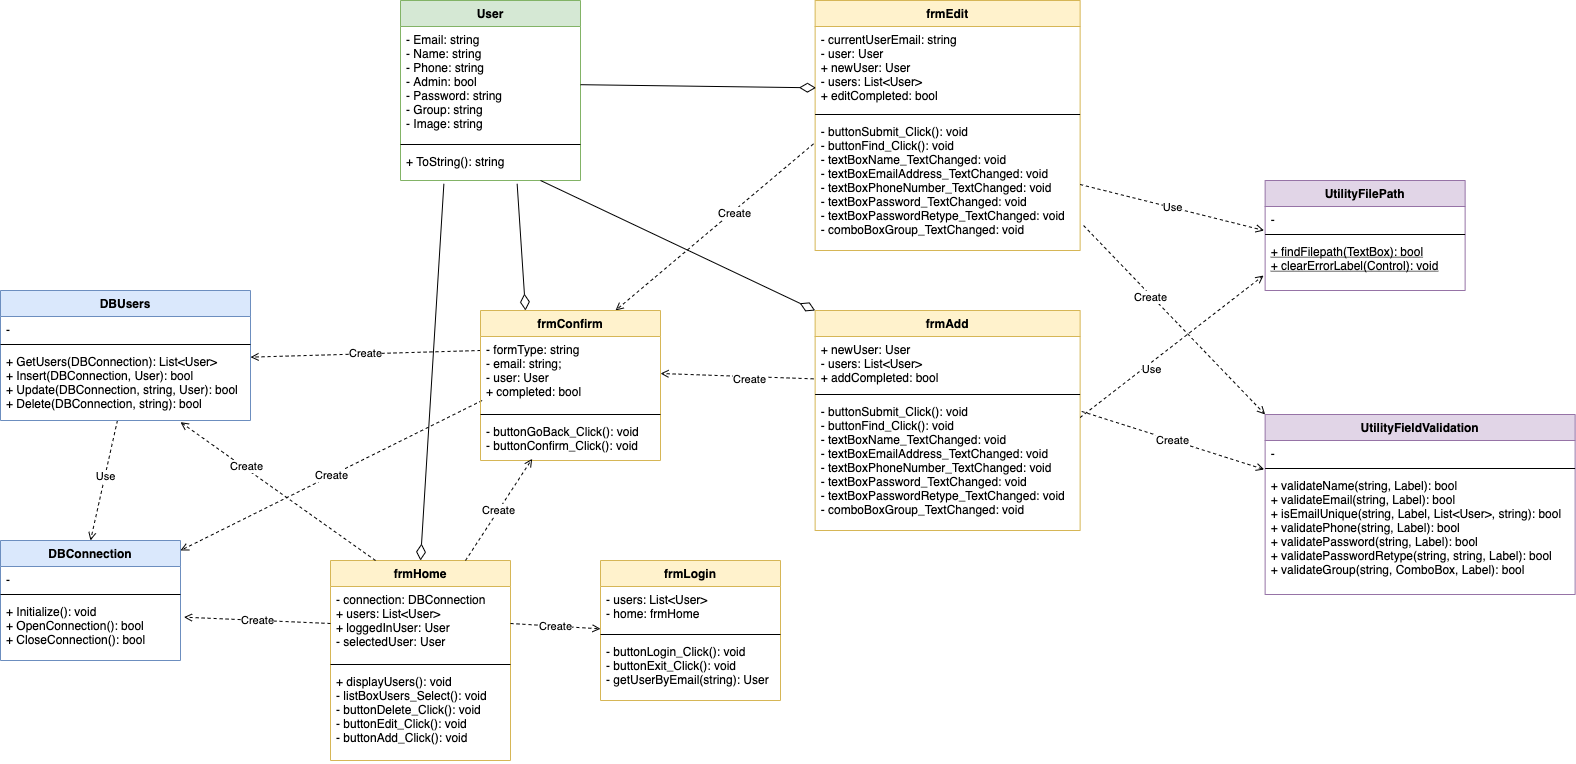

The diagram above was exported from draw.io. Its source (the exported page's mxGraphModel, read from the mxfile embedded in the PNG):
<mxGraphModel dx="2185" dy="2145" grid="1" gridSize="10" guides="1" tooltips="1" connect="1" arrows="1" fold="1" page="1" pageScale="1" pageWidth="850" pageHeight="1100" math="0" shadow="0">
  <root>
    <mxCell id="0" />
    <mxCell id="1" parent="0" />
    <mxCell id="2" value="frmHome" style="swimlane;fontStyle=1;align=center;verticalAlign=top;childLayout=stackLayout;horizontal=1;startSize=26;horizontalStack=0;resizeParent=1;resizeParentMax=0;resizeLast=0;collapsible=1;marginBottom=0;rounded=0;fillColor=#fff2cc;strokeColor=#d6b656;" parent="1" vertex="1">
      <mxGeometry x="30" y="80" width="180" height="200" as="geometry" />
    </mxCell>
    <mxCell id="3" value="- connection: DBConnection&#10;+ users: List&lt;User&gt;&#10;+ loggedInUser: User&#10;- selectedUser: User&#10;" style="text;strokeColor=none;fillColor=none;align=left;verticalAlign=top;spacingLeft=4;spacingRight=4;overflow=hidden;rotatable=0;points=[[0,0.5],[1,0.5]];portConstraint=eastwest;spacingTop=0;" parent="2" vertex="1">
      <mxGeometry y="26" width="180" height="74" as="geometry" />
    </mxCell>
    <mxCell id="4" value="" style="line;strokeWidth=1;fillColor=none;align=left;verticalAlign=middle;spacingTop=-1;spacingLeft=3;spacingRight=3;rotatable=0;labelPosition=right;points=[];portConstraint=eastwest;" parent="2" vertex="1">
      <mxGeometry y="100" width="180" height="8" as="geometry" />
    </mxCell>
    <mxCell id="5" value="+ displayUsers(): void&#10;- listBoxUsers_Select(): void&#10;- buttonDelete_Click(): void&#10;- buttonEdit_Click(): void&#10;- buttonAdd_Click(): void" style="text;strokeColor=none;fillColor=none;align=left;verticalAlign=top;spacingLeft=4;spacingRight=4;overflow=hidden;rotatable=0;points=[[0,0.5],[1,0.5]];portConstraint=eastwest;spacingTop=0;" parent="2" vertex="1">
      <mxGeometry y="108" width="180" height="92" as="geometry" />
    </mxCell>
    <mxCell id="10" value="frmLogin" style="swimlane;fontStyle=1;align=center;verticalAlign=top;childLayout=stackLayout;horizontal=1;startSize=26;horizontalStack=0;resizeParent=1;resizeParentMax=0;resizeLast=0;collapsible=1;marginBottom=0;fillColor=#fff2cc;strokeColor=#d6b656;" vertex="1" parent="1">
      <mxGeometry x="300" y="80" width="180" height="140" as="geometry" />
    </mxCell>
    <mxCell id="11" value="- users: List&lt;User&gt;&#10;- home: frmHome" style="text;strokeColor=none;fillColor=none;align=left;verticalAlign=top;spacingLeft=4;spacingRight=4;overflow=hidden;rotatable=0;points=[[0,0.5],[1,0.5]];portConstraint=eastwest;" vertex="1" parent="10">
      <mxGeometry y="26" width="180" height="44" as="geometry" />
    </mxCell>
    <mxCell id="12" value="" style="line;strokeWidth=1;fillColor=none;align=left;verticalAlign=middle;spacingTop=-1;spacingLeft=3;spacingRight=3;rotatable=0;labelPosition=right;points=[];portConstraint=eastwest;" vertex="1" parent="10">
      <mxGeometry y="70" width="180" height="8" as="geometry" />
    </mxCell>
    <mxCell id="13" value="- buttonLogin_Click(): void&#10;- buttonExit_Click(): void&#10;- getUserByEmail(string): User" style="text;strokeColor=none;fillColor=none;align=left;verticalAlign=top;spacingLeft=4;spacingRight=4;overflow=hidden;rotatable=0;points=[[0,0.5],[1,0.5]];portConstraint=eastwest;" vertex="1" parent="10">
      <mxGeometry y="78" width="180" height="62" as="geometry" />
    </mxCell>
    <mxCell id="6" value="DBConnection" style="swimlane;fontStyle=1;align=center;verticalAlign=top;childLayout=stackLayout;horizontal=1;startSize=26;horizontalStack=0;resizeParent=1;resizeParentMax=0;resizeLast=0;collapsible=1;marginBottom=0;fillColor=#dae8fc;strokeColor=#6c8ebf;" vertex="1" parent="1">
      <mxGeometry x="-300" y="60" width="180" height="120" as="geometry" />
    </mxCell>
    <mxCell id="7" value="- " style="text;strokeColor=none;fillColor=none;align=left;verticalAlign=top;spacingLeft=4;spacingRight=4;overflow=hidden;rotatable=0;points=[[0,0.5],[1,0.5]];portConstraint=eastwest;" vertex="1" parent="6">
      <mxGeometry y="26" width="180" height="24" as="geometry" />
    </mxCell>
    <mxCell id="8" value="" style="line;strokeWidth=1;fillColor=none;align=left;verticalAlign=middle;spacingTop=-1;spacingLeft=3;spacingRight=3;rotatable=0;labelPosition=right;points=[];portConstraint=eastwest;" vertex="1" parent="6">
      <mxGeometry y="50" width="180" height="8" as="geometry" />
    </mxCell>
    <mxCell id="9" value="+ Initialize(): void&#10;+ OpenConnection(): bool&#10;+ CloseConnection(): bool" style="text;strokeColor=none;fillColor=none;align=left;verticalAlign=top;spacingLeft=4;spacingRight=4;overflow=hidden;rotatable=0;points=[[0,0.5],[1,0.5]];portConstraint=eastwest;" vertex="1" parent="6">
      <mxGeometry y="58" width="180" height="62" as="geometry" />
    </mxCell>
    <mxCell id="18" style="rounded=0;orthogonalLoop=1;jettySize=auto;html=1;entryX=0.5;entryY=0;entryDx=0;entryDy=0;endArrow=open;endFill=0;dashed=1;" edge="1" parent="1" source="17" target="6">
      <mxGeometry relative="1" as="geometry">
        <mxPoint x="494" y="320" as="sourcePoint" />
      </mxGeometry>
    </mxCell>
    <mxCell id="19" value="Use" style="edgeLabel;html=1;align=center;verticalAlign=middle;resizable=0;points=[];" vertex="1" connectable="0" parent="18">
      <mxGeometry x="-0.0701" relative="1" as="geometry">
        <mxPoint as="offset" />
      </mxGeometry>
    </mxCell>
    <mxCell id="14" value="DBUsers" style="swimlane;fontStyle=1;align=center;verticalAlign=top;childLayout=stackLayout;horizontal=1;startSize=26;horizontalStack=0;resizeParent=1;resizeParentMax=0;resizeLast=0;collapsible=1;marginBottom=0;fillColor=#dae8fc;strokeColor=#6c8ebf;" vertex="1" parent="1">
      <mxGeometry x="-300" y="-190" width="250" height="130" as="geometry" />
    </mxCell>
    <mxCell id="15" value="- " style="text;strokeColor=none;fillColor=none;align=left;verticalAlign=top;spacingLeft=4;spacingRight=4;overflow=hidden;rotatable=0;points=[[0,0.5],[1,0.5]];portConstraint=eastwest;" vertex="1" parent="14">
      <mxGeometry y="26" width="250" height="24" as="geometry" />
    </mxCell>
    <mxCell id="16" value="" style="line;strokeWidth=1;fillColor=none;align=left;verticalAlign=middle;spacingTop=-1;spacingLeft=3;spacingRight=3;rotatable=0;labelPosition=right;points=[];portConstraint=eastwest;" vertex="1" parent="14">
      <mxGeometry y="50" width="250" height="8" as="geometry" />
    </mxCell>
    <mxCell id="17" value="+ GetUsers(DBConnection): List&lt;User&gt;&#10;+ Insert(DBConnection, User): bool&#10;+ Update(DBConnection, string, User): bool&#10;+ Delete(DBConnection, string): bool" style="text;strokeColor=none;fillColor=none;align=left;verticalAlign=top;spacingLeft=4;spacingRight=4;overflow=hidden;rotatable=0;points=[[0,0.5],[1,0.5]];portConstraint=eastwest;" vertex="1" parent="14">
      <mxGeometry y="58" width="250" height="72" as="geometry" />
    </mxCell>
    <mxCell id="20" value="Create" style="edgeStyle=none;rounded=0;orthogonalLoop=1;jettySize=auto;html=1;endArrow=open;endFill=0;dashed=1;exitX=1;exitY=0.5;exitDx=0;exitDy=0;entryX=0;entryY=0.962;entryDx=0;entryDy=0;entryPerimeter=0;" edge="1" parent="1" source="3" target="11">
      <mxGeometry relative="1" as="geometry" />
    </mxCell>
    <mxCell id="21" value="Create" style="edgeStyle=none;rounded=0;orthogonalLoop=1;jettySize=auto;html=1;endArrow=open;endFill=0;exitX=0;exitY=0.5;exitDx=0;exitDy=0;dashed=1;entryX=1.019;entryY=0.301;entryDx=0;entryDy=0;entryPerimeter=0;" edge="1" parent="1" source="3" target="9">
      <mxGeometry relative="1" as="geometry">
        <mxPoint x="410" y="144" as="targetPoint" />
      </mxGeometry>
    </mxCell>
    <mxCell id="22" value="Create" style="edgeStyle=none;rounded=0;orthogonalLoop=1;jettySize=auto;html=1;endArrow=open;endFill=0;exitX=0.25;exitY=0;exitDx=0;exitDy=0;entryX=0.72;entryY=1.023;entryDx=0;entryDy=0;entryPerimeter=0;dashed=1;" edge="1" parent="1" source="2" target="17">
      <mxGeometry x="0.3401" y="-2" relative="1" as="geometry">
        <mxPoint x="230" y="156.27403636363636" as="sourcePoint" />
        <mxPoint x="418" y="-50" as="targetPoint" />
        <mxPoint as="offset" />
      </mxGeometry>
    </mxCell>
    <mxCell id="23" value="User" style="swimlane;fontStyle=1;align=center;verticalAlign=top;childLayout=stackLayout;horizontal=1;startSize=26;horizontalStack=0;resizeParent=1;resizeParentMax=0;resizeLast=0;collapsible=1;marginBottom=0;fillColor=#d5e8d4;strokeColor=#82b366;" vertex="1" parent="1">
      <mxGeometry x="100" y="-480" width="180" height="180" as="geometry">
        <mxRectangle x="750" y="100" width="60" height="26" as="alternateBounds" />
      </mxGeometry>
    </mxCell>
    <mxCell id="24" value="- Email: string&#10;- Name: string&#10;- Phone: string&#10;- Admin: bool&#10;- Password: string&#10;- Group: string&#10;- Image: string" style="text;strokeColor=none;fillColor=none;align=left;verticalAlign=top;spacingLeft=4;spacingRight=4;overflow=hidden;rotatable=0;points=[[0,0.5],[1,0.5]];portConstraint=eastwest;" vertex="1" parent="23">
      <mxGeometry y="26" width="180" height="114" as="geometry" />
    </mxCell>
    <mxCell id="25" value="" style="line;strokeWidth=1;fillColor=none;align=left;verticalAlign=middle;spacingTop=-1;spacingLeft=3;spacingRight=3;rotatable=0;labelPosition=right;points=[];portConstraint=eastwest;" vertex="1" parent="23">
      <mxGeometry y="140" width="180" height="8" as="geometry" />
    </mxCell>
    <mxCell id="26" value="+ ToString(): string" style="text;strokeColor=none;fillColor=none;align=left;verticalAlign=top;spacingLeft=4;spacingRight=4;overflow=hidden;rotatable=0;points=[[0,0.5],[1,0.5]];portConstraint=eastwest;" vertex="1" parent="23">
      <mxGeometry y="148" width="180" height="32" as="geometry" />
    </mxCell>
    <mxCell id="41" style="edgeStyle=none;rounded=0;orthogonalLoop=1;jettySize=auto;html=1;exitX=-0.006;exitY=0.784;exitDx=0;exitDy=0;entryX=1;entryY=0.5;entryDx=0;entryDy=0;endArrow=open;endFill=0;dashed=1;exitPerimeter=0;" edge="1" parent="1" source="82" target="37">
      <mxGeometry relative="1" as="geometry" />
    </mxCell>
    <mxCell id="42" value="Create" style="edgeLabel;html=1;align=center;verticalAlign=middle;resizable=0;points=[];" vertex="1" connectable="0" parent="41">
      <mxGeometry x="-0.1452" y="2" relative="1" as="geometry">
        <mxPoint as="offset" />
      </mxGeometry>
    </mxCell>
    <mxCell id="27" value="frmAdd" style="swimlane;fontStyle=1;align=center;verticalAlign=top;childLayout=stackLayout;horizontal=1;startSize=26;horizontalStack=0;resizeParent=1;resizeParentMax=0;resizeLast=0;collapsible=1;marginBottom=0;fillColor=#fff2cc;strokeColor=#d6b656;" vertex="1" parent="1">
      <mxGeometry x="514.63" y="-170" width="265" height="220" as="geometry" />
    </mxCell>
    <mxCell id="82" value="+ newUser: User&#10;- users: List&lt;User&gt;&#10;+ addCompleted: bool" style="text;strokeColor=none;fillColor=none;align=left;verticalAlign=top;spacingLeft=4;spacingRight=4;overflow=hidden;rotatable=0;points=[[0,0.5],[1,0.5]];portConstraint=eastwest;" vertex="1" parent="27">
      <mxGeometry y="26" width="265" height="54" as="geometry" />
    </mxCell>
    <mxCell id="29" value="" style="line;strokeWidth=1;fillColor=none;align=left;verticalAlign=middle;spacingTop=-1;spacingLeft=3;spacingRight=3;rotatable=0;labelPosition=right;points=[];portConstraint=eastwest;" vertex="1" parent="27">
      <mxGeometry y="80" width="265" height="8" as="geometry" />
    </mxCell>
    <mxCell id="30" value="- buttonSubmit_Click(): void&#10;- buttonFind_Click(): void&#10;- textBoxName_TextChanged: void&#10;- textBoxEmailAddress_TextChanged: void&#10;- textBoxPhoneNumber_TextChanged: void&#10;- textBoxPassword_TextChanged: void&#10;- textBoxPasswordRetype_TextChanged: void&#10;- comboBoxGroup_TextChanged: void" style="text;strokeColor=none;fillColor=none;align=left;verticalAlign=top;spacingLeft=4;spacingRight=4;overflow=hidden;rotatable=0;points=[[0,0.5],[1,0.5]];portConstraint=eastwest;" vertex="1" parent="27">
      <mxGeometry y="88" width="265" height="132" as="geometry" />
    </mxCell>
    <mxCell id="43" value="Create" style="edgeStyle=none;rounded=0;orthogonalLoop=1;jettySize=auto;html=1;exitX=-0.006;exitY=0.192;exitDx=0;exitDy=0;entryX=0.75;entryY=0;entryDx=0;entryDy=0;endArrow=open;endFill=0;dashed=1;exitPerimeter=0;" edge="1" parent="1" source="35" target="36">
      <mxGeometry x="-0.1854" y="2" relative="1" as="geometry">
        <mxPoint y="1" as="offset" />
      </mxGeometry>
    </mxCell>
    <mxCell id="32" value="frmEdit" style="swimlane;fontStyle=1;align=center;verticalAlign=top;childLayout=stackLayout;horizontal=1;startSize=26;horizontalStack=0;resizeParent=1;resizeParentMax=0;resizeLast=0;collapsible=1;marginBottom=0;fillColor=#fff2cc;strokeColor=#d6b656;" vertex="1" parent="1">
      <mxGeometry x="514.63" y="-480" width="265" height="250" as="geometry" />
    </mxCell>
    <mxCell id="33" value="- currentUserEmail: string&#10;- user: User&#10;+ newUser: User&#10;- users: List&lt;User&gt;&#10;+ editCompleted: bool" style="text;strokeColor=none;fillColor=none;align=left;verticalAlign=top;spacingLeft=4;spacingRight=4;overflow=hidden;rotatable=0;points=[[0,0.5],[1,0.5]];portConstraint=eastwest;" vertex="1" parent="32">
      <mxGeometry y="26" width="265" height="84" as="geometry" />
    </mxCell>
    <mxCell id="34" value="" style="line;strokeWidth=1;fillColor=none;align=left;verticalAlign=middle;spacingTop=-1;spacingLeft=3;spacingRight=3;rotatable=0;labelPosition=right;points=[];portConstraint=eastwest;" vertex="1" parent="32">
      <mxGeometry y="110" width="265" height="8" as="geometry" />
    </mxCell>
    <mxCell id="35" value="- buttonSubmit_Click(): void&#10;- buttonFind_Click(): void&#10;- textBoxName_TextChanged: void&#10;- textBoxEmailAddress_TextChanged: void&#10;- textBoxPhoneNumber_TextChanged: void&#10;- textBoxPassword_TextChanged: void&#10;- textBoxPasswordRetype_TextChanged: void&#10;- comboBoxGroup_TextChanged: void" style="text;strokeColor=none;fillColor=none;align=left;verticalAlign=top;spacingLeft=4;spacingRight=4;overflow=hidden;rotatable=0;points=[[0,0.5],[1,0.5]];portConstraint=eastwest;" vertex="1" parent="32">
      <mxGeometry y="118" width="265" height="132" as="geometry" />
    </mxCell>
    <mxCell id="64" value="Create" style="edgeStyle=none;rounded=0;orthogonalLoop=1;jettySize=auto;html=1;exitX=0.009;exitY=0.865;exitDx=0;exitDy=0;entryX=1;entryY=0.083;entryDx=0;entryDy=0;entryPerimeter=0;endArrow=open;endFill=0;dashed=1;exitPerimeter=0;" edge="1" parent="1" source="37" target="6">
      <mxGeometry relative="1" as="geometry" />
    </mxCell>
    <mxCell id="65" value="Create" style="edgeStyle=none;rounded=0;orthogonalLoop=1;jettySize=auto;html=1;exitX=0;exitY=0.189;exitDx=0;exitDy=0;entryX=1;entryY=0.12;entryDx=0;entryDy=0;entryPerimeter=0;endArrow=open;endFill=0;dashed=1;exitPerimeter=0;" edge="1" parent="1" source="37" target="17">
      <mxGeometry relative="1" as="geometry" />
    </mxCell>
    <mxCell id="36" value="frmConfirm" style="swimlane;fontStyle=1;align=center;verticalAlign=top;childLayout=stackLayout;horizontal=1;startSize=26;horizontalStack=0;resizeParent=1;resizeParentMax=0;resizeLast=0;collapsible=1;marginBottom=0;fillColor=#fff2cc;strokeColor=#d6b656;" vertex="1" parent="1">
      <mxGeometry x="180" y="-170" width="180" height="150" as="geometry" />
    </mxCell>
    <mxCell id="37" value="- formType: string&#10;- email: string;&#10;- user: User&#10;+ completed: bool" style="text;strokeColor=none;fillColor=none;align=left;verticalAlign=top;spacingLeft=4;spacingRight=4;overflow=hidden;rotatable=0;points=[[0,0.5],[1,0.5]];portConstraint=eastwest;" vertex="1" parent="36">
      <mxGeometry y="26" width="180" height="74" as="geometry" />
    </mxCell>
    <mxCell id="38" value="" style="line;strokeWidth=1;fillColor=none;align=left;verticalAlign=middle;spacingTop=-1;spacingLeft=3;spacingRight=3;rotatable=0;labelPosition=right;points=[];portConstraint=eastwest;" vertex="1" parent="36">
      <mxGeometry y="100" width="180" height="8" as="geometry" />
    </mxCell>
    <mxCell id="39" value="- buttonGoBack_Click(): void&#10;- buttonConfirm_Click(): void" style="text;strokeColor=none;fillColor=none;align=left;verticalAlign=top;spacingLeft=4;spacingRight=4;overflow=hidden;rotatable=0;points=[[0,0.5],[1,0.5]];portConstraint=eastwest;" vertex="1" parent="36">
      <mxGeometry y="108" width="180" height="42" as="geometry" />
    </mxCell>
    <mxCell id="40" value="Create" style="edgeStyle=none;rounded=0;orthogonalLoop=1;jettySize=auto;html=1;exitX=0.75;exitY=0;exitDx=0;exitDy=0;entryX=0.287;entryY=0.96;entryDx=0;entryDy=0;entryPerimeter=0;endArrow=open;endFill=0;dashed=1;" edge="1" parent="1" source="2" target="39">
      <mxGeometry relative="1" as="geometry" />
    </mxCell>
    <mxCell id="50" value="UtilityFieldValidation" style="swimlane;fontStyle=1;align=center;verticalAlign=top;childLayout=stackLayout;horizontal=1;startSize=26;horizontalStack=0;resizeParent=1;resizeParentMax=0;resizeLast=0;collapsible=1;marginBottom=0;fillColor=#e1d5e7;strokeColor=#9673a6;" vertex="1" parent="1">
      <mxGeometry x="964.63" y="-66" width="310" height="180" as="geometry" />
    </mxCell>
    <mxCell id="51" value="-" style="text;strokeColor=none;fillColor=none;align=left;verticalAlign=top;spacingLeft=4;spacingRight=4;overflow=hidden;rotatable=0;points=[[0,0.5],[1,0.5]];portConstraint=eastwest;" vertex="1" parent="50">
      <mxGeometry y="26" width="310" height="24" as="geometry" />
    </mxCell>
    <mxCell id="52" value="" style="line;strokeWidth=1;fillColor=none;align=left;verticalAlign=middle;spacingTop=-1;spacingLeft=3;spacingRight=3;rotatable=0;labelPosition=right;points=[];portConstraint=eastwest;" vertex="1" parent="50">
      <mxGeometry y="50" width="310" height="8" as="geometry" />
    </mxCell>
    <mxCell id="53" value="+ validateName(string, Label): bool&#10;+ validateEmail(string, Label): bool&#10;+ isEmailUnique(string, Label, List&lt;User&gt;, string): bool&#10;+ validatePhone(string, Label): bool&#10;+ validatePassword(string, Label): bool&#10;+ validatePasswordRetype(string, string, Label): bool&#10;+ validateGroup(string, ComboBox, Label): bool" style="text;strokeColor=none;fillColor=none;align=left;verticalAlign=top;spacingLeft=4;spacingRight=4;overflow=hidden;rotatable=0;points=[[0,0.5],[1,0.5]];portConstraint=eastwest;" vertex="1" parent="50">
      <mxGeometry y="58" width="310" height="122" as="geometry" />
    </mxCell>
    <mxCell id="54" value="UtilityFilePath" style="swimlane;fontStyle=1;align=center;verticalAlign=top;childLayout=stackLayout;horizontal=1;startSize=26;horizontalStack=0;resizeParent=1;resizeParentMax=0;resizeLast=0;collapsible=1;marginBottom=0;fillColor=#e1d5e7;strokeColor=#9673a6;" vertex="1" parent="1">
      <mxGeometry x="964.63" y="-300" width="200" height="110" as="geometry" />
    </mxCell>
    <mxCell id="55" value="-" style="text;strokeColor=none;fillColor=none;align=left;verticalAlign=top;spacingLeft=4;spacingRight=4;overflow=hidden;rotatable=0;points=[[0,0.5],[1,0.5]];portConstraint=eastwest;" vertex="1" parent="54">
      <mxGeometry y="26" width="200" height="24" as="geometry" />
    </mxCell>
    <mxCell id="56" value="" style="line;strokeWidth=1;fillColor=none;align=left;verticalAlign=middle;spacingTop=-1;spacingLeft=3;spacingRight=3;rotatable=0;labelPosition=right;points=[];portConstraint=eastwest;" vertex="1" parent="54">
      <mxGeometry y="50" width="200" height="8" as="geometry" />
    </mxCell>
    <mxCell id="57" value="+ findFilepath(TextBox): bool&#10;+ clearErrorLabel(Control): void" style="text;strokeColor=none;fillColor=none;align=left;verticalAlign=top;spacingLeft=4;spacingRight=4;overflow=hidden;rotatable=0;points=[[0,0.5],[1,0.5]];portConstraint=eastwest;fontStyle=4" vertex="1" parent="54">
      <mxGeometry y="58" width="200" height="52" as="geometry" />
    </mxCell>
    <mxCell id="59" value="Create" style="edgeStyle=none;rounded=0;orthogonalLoop=1;jettySize=auto;html=1;exitX=1.006;exitY=0.098;exitDx=0;exitDy=0;entryX=-0.003;entryY=0.625;entryDx=0;entryDy=0;endArrow=open;endFill=0;dashed=1;entryPerimeter=0;exitPerimeter=0;" edge="1" parent="1" source="30" target="52">
      <mxGeometry relative="1" as="geometry" />
    </mxCell>
    <mxCell id="60" value="Create" style="edgeStyle=none;rounded=0;orthogonalLoop=1;jettySize=auto;html=1;exitX=1.013;exitY=0.811;exitDx=0;exitDy=0;entryX=0;entryY=0;entryDx=0;entryDy=0;endArrow=open;endFill=0;dashed=1;exitPerimeter=0;" edge="1" parent="1" source="35" target="50">
      <mxGeometry x="-0.2539" y="-1" relative="1" as="geometry">
        <mxPoint as="offset" />
      </mxGeometry>
    </mxCell>
    <mxCell id="61" style="edgeStyle=none;rounded=0;orthogonalLoop=1;jettySize=auto;html=1;endArrow=open;endFill=0;dashed=1;exitX=1;exitY=0.5;exitDx=0;exitDy=0;entryX=-0.008;entryY=0.712;entryDx=0;entryDy=0;entryPerimeter=0;" edge="1" parent="1" target="57">
      <mxGeometry relative="1" as="geometry">
        <mxPoint x="779.6300000000001" y="-63" as="sourcePoint" />
        <mxPoint x="1004.63" y="-370" as="targetPoint" />
      </mxGeometry>
    </mxCell>
    <mxCell id="62" value="Use" style="edgeLabel;html=1;align=center;verticalAlign=middle;resizable=0;points=[];" vertex="1" connectable="0" parent="61">
      <mxGeometry x="0.0342" y="-1" relative="1" as="geometry">
        <mxPoint x="-25" y="24" as="offset" />
      </mxGeometry>
    </mxCell>
    <mxCell id="63" value="Use" style="edgeStyle=none;rounded=0;orthogonalLoop=1;jettySize=auto;html=1;endArrow=open;endFill=0;dashed=1;exitX=1;exitY=0.5;exitDx=0;exitDy=0;" edge="1" parent="1" source="35">
      <mxGeometry relative="1" as="geometry">
        <mxPoint x="963.63" y="-250" as="targetPoint" />
      </mxGeometry>
    </mxCell>
    <mxCell id="71" value="" style="endArrow=none;html=1;endSize=12;startArrow=diamondThin;startSize=14;startFill=0;align=left;verticalAlign=bottom;endFill=0;exitX=0.003;exitY=0.73;exitDx=0;exitDy=0;exitPerimeter=0;" edge="1" parent="1" source="33" target="24">
      <mxGeometry x="-0.7834" y="-15" relative="1" as="geometry">
        <mxPoint x="860" y="481" as="sourcePoint" />
        <mxPoint x="920" y="430" as="targetPoint" />
        <mxPoint as="offset" />
      </mxGeometry>
    </mxCell>
    <mxCell id="72" value="" style="endArrow=none;html=1;endSize=12;startArrow=diamondThin;startSize=14;startFill=0;align=left;verticalAlign=bottom;entryX=0.648;entryY=1.104;entryDx=0;entryDy=0;entryPerimeter=0;exitX=0.25;exitY=0;exitDx=0;exitDy=0;endFill=0;" edge="1" parent="1" source="36" target="26">
      <mxGeometry x="-0.7834" y="-15" relative="1" as="geometry">
        <mxPoint x="864.4749999999999" y="491.2000000000003" as="sourcePoint" />
        <mxPoint x="870.1600000000001" y="291.15200000000004" as="targetPoint" />
        <mxPoint as="offset" />
      </mxGeometry>
    </mxCell>
    <mxCell id="73" value="" style="endArrow=none;html=1;endSize=12;startArrow=diamondThin;startSize=14;startFill=0;align=left;verticalAlign=bottom;endFill=0;entryX=0.241;entryY=1.104;entryDx=0;entryDy=0;entryPerimeter=0;exitX=0.5;exitY=0;exitDx=0;exitDy=0;" edge="1" parent="1" source="2" target="26">
      <mxGeometry x="-0.7834" y="-15" relative="1" as="geometry">
        <mxPoint x="140" y="90" as="sourcePoint" />
        <mxPoint x="880.1600000000001" y="301.15200000000004" as="targetPoint" />
        <mxPoint as="offset" />
      </mxGeometry>
    </mxCell>
    <mxCell id="74" value="" style="endArrow=none;html=1;endSize=12;startArrow=diamondThin;startSize=14;startFill=0;align=left;verticalAlign=bottom;endFill=0;entryX=0.778;entryY=1;entryDx=0;entryDy=0;entryPerimeter=0;exitX=0;exitY=0;exitDx=0;exitDy=0;" edge="1" parent="1" source="27" target="26">
      <mxGeometry x="-0.7834" y="-15" relative="1" as="geometry">
        <mxPoint x="500" y="-158" as="sourcePoint" />
        <mxPoint x="270" y="-300" as="targetPoint" />
        <mxPoint as="offset" />
      </mxGeometry>
    </mxCell>
  </root>
</mxGraphModel>